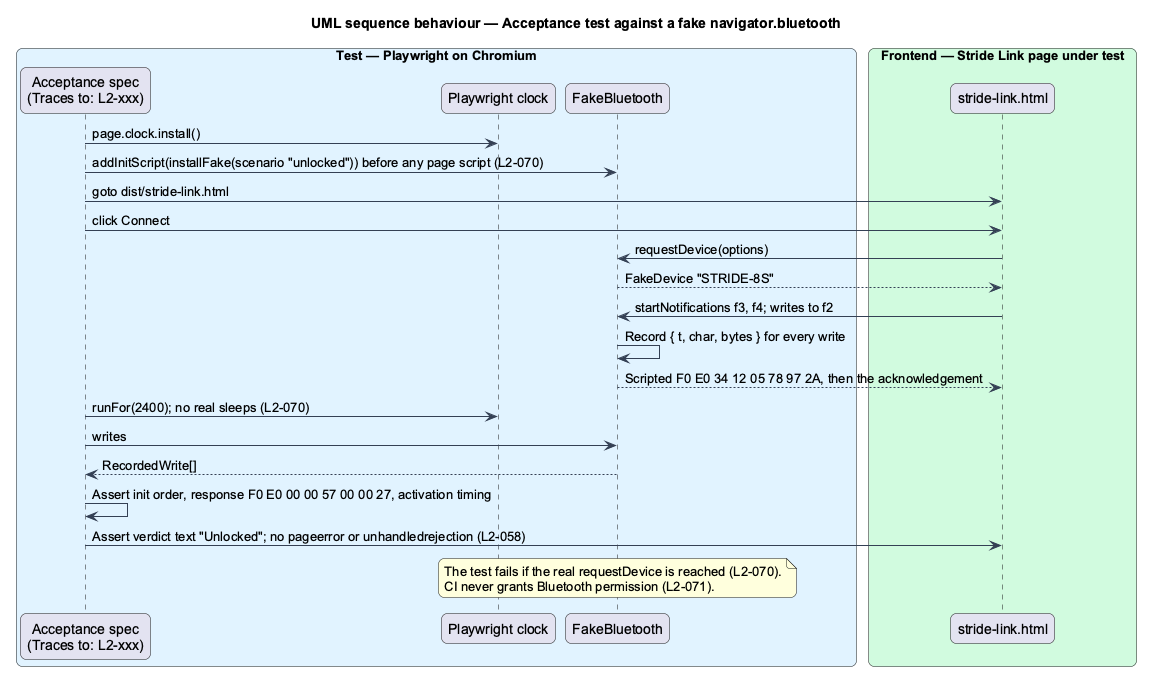

The diagram above was rendered by PlantUML. Its source (embedded in the PNG):
@startuml
title UML sequence behaviour — Acceptance test against a fake navigator.bluetooth
skinparam backgroundColor #FFFFFF
skinparam shadowing false
skinparam roundcorner 12
skinparam defaultFontName Arial
skinparam ArrowColor #344054
skinparam rectangle {
  BorderColor #344054
  FontColor #101828
}
skinparam package {
  BorderColor #667085
  FontColor #101828
  BackgroundColor #F9FAFB
}
box "Test — Playwright on Chromium" #E0F2FE
  participant "Acceptance spec\n(Traces to: L2-xxx)" as spec
  participant "Playwright clock" as clock
  participant "FakeBluetooth" as fake
end box
box "Frontend — Stride Link page under test" #D1FADF
  participant "stride-link.html" as page
end box
spec -> clock : page.clock.install()
spec -> fake : addInitScript(installFake(scenario "unlocked")) before any page script (L2-070)
spec -> page : goto dist/stride-link.html
spec -> page : click Connect
page -> fake : requestDevice(options)
fake --> page : FakeDevice "STRIDE-8S"
page -> fake : startNotifications f3, f4; writes to f2
fake -> fake : Record { t, char, bytes } for every write
fake --> page : Scripted F0 E0 34 12 05 78 97 2A, then the acknowledgement
spec -> clock : runFor(2400); no real sleeps (L2-070)
spec -> fake : writes
fake --> spec : RecordedWrite[]
spec -> spec : Assert init order, response F0 E0 00 00 57 00 00 27, activation timing
spec -> page : Assert verdict text "Unlocked"; no pageerror or unhandledrejection (L2-058)
note over fake : The test fails if the real requestDevice is reached (L2-070).\nCI never grants Bluetooth permission (L2-071).
@enduml